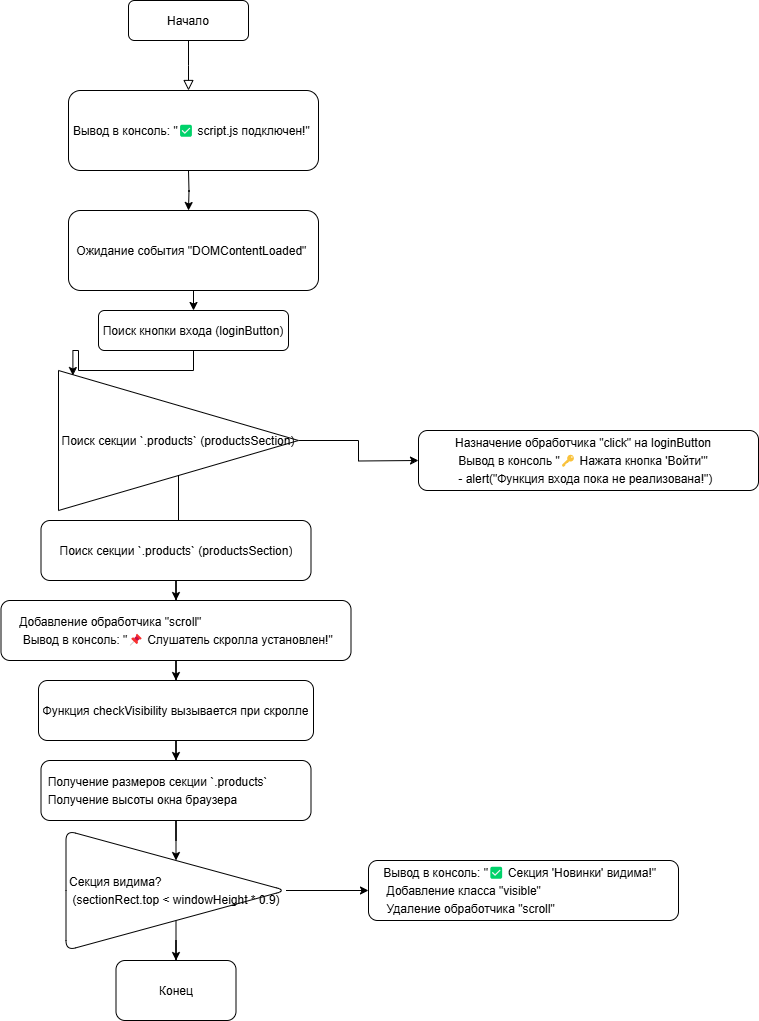

The diagram above was exported from draw.io. Its source (the exported page's mxGraphModel, read from the mxfile embedded in the PNG):
<mxGraphModel dx="1386" dy="747" grid="1" gridSize="10" guides="1" tooltips="1" connect="1" arrows="1" fold="1" page="1" pageScale="1" pageWidth="827" pageHeight="1169" math="0" shadow="0">
  <root>
    <mxCell id="WIyWlLk6GJQsqaUBKTNV-0" />
    <mxCell id="WIyWlLk6GJQsqaUBKTNV-1" parent="WIyWlLk6GJQsqaUBKTNV-0" />
    <mxCell id="WIyWlLk6GJQsqaUBKTNV-2" value="" style="rounded=0;html=1;jettySize=auto;orthogonalLoop=1;fontSize=11;endArrow=block;endFill=0;endSize=8;strokeWidth=1;shadow=0;labelBackgroundColor=none;edgeStyle=orthogonalEdgeStyle;" parent="WIyWlLk6GJQsqaUBKTNV-1" source="WIyWlLk6GJQsqaUBKTNV-3" edge="1">
      <mxGeometry relative="1" as="geometry">
        <mxPoint x="220" y="170" as="targetPoint" />
      </mxGeometry>
    </mxCell>
    <mxCell id="WIyWlLk6GJQsqaUBKTNV-3" value="&lt;pre style=&quot;box-sizing: border-box; border: none; margin-top: var(--spacing-sm); background: var(--code-background-fill); font-family: var(--font-mono); font-size: var(--text-sm); text-align: left; word-break: normal; overflow-wrap: normal; line-height: 1.5; tab-size: 2; hyphens: none; overflow: auto; position: relative; box-shadow: none; padding: var(--spacing-lg) var(--spacing-xl); text-shadow: none; border-radius: var(--radius-sm); margin-bottom: 0px !important;&quot;&gt;&lt;code style=&quot;box-sizing: border-box; border-width: 0px; border-style: solid; background: none; font-family: var(--font-mono); font-size: var(--text-sm); word-spacing: normal; word-break: normal; overflow-wrap: normal; line-height: 1.5; tab-size: 2; hyphens: none; margin-bottom: 0px !important;&quot;&gt;&lt;font style=&quot;color: rgb(0, 0, 0);&quot;&gt;Начало&lt;/font&gt;&lt;/code&gt;&lt;/pre&gt;" style="rounded=1;whiteSpace=wrap;html=1;fontSize=12;glass=0;strokeWidth=1;shadow=0;" parent="WIyWlLk6GJQsqaUBKTNV-1" vertex="1">
      <mxGeometry x="160" y="80" width="120" height="40" as="geometry" />
    </mxCell>
    <mxCell id="-w0v7UreR6TyQ3oeucoQ-1" style="edgeStyle=orthogonalEdgeStyle;rounded=0;orthogonalLoop=1;jettySize=auto;html=1;exitX=0.5;exitY=1;exitDx=0;exitDy=0;" parent="WIyWlLk6GJQsqaUBKTNV-1" edge="1">
      <mxGeometry relative="1" as="geometry">
        <mxPoint x="220" y="250" as="sourcePoint" />
        <mxPoint x="220" y="290" as="targetPoint" />
      </mxGeometry>
    </mxCell>
    <mxCell id="WIyWlLk6GJQsqaUBKTNV-11" value="&lt;pre style=&quot;box-sizing: border-box; border: none; margin-top: var(--spacing-sm); background: var(--code-background-fill); font-family: var(--font-mono); font-size: var(--text-sm); text-align: left; word-break: normal; overflow-wrap: normal; line-height: 1.5; tab-size: 2; hyphens: none; overflow: auto; position: relative; box-shadow: none; padding: var(--spacing-lg) var(--spacing-xl); text-shadow: none; border-radius: var(--radius-sm); margin-bottom: 0px !important;&quot;&gt;&lt;code style=&quot;box-sizing: border-box; border-width: 0px; border-style: solid; background: none; font-family: var(--font-mono); font-size: var(--text-sm); word-spacing: normal; word-break: normal; overflow-wrap: normal; line-height: 1.5; tab-size: 2; hyphens: none; margin-bottom: 0px !important;&quot;&gt;&lt;font style=&quot;color: rgb(0, 0, 0);&quot;&gt;Поиск кнопки входа (loginButton)&lt;/font&gt;&lt;/code&gt;&lt;/pre&gt;" style="rounded=1;whiteSpace=wrap;html=1;fontSize=12;glass=0;strokeWidth=1;shadow=0;" parent="WIyWlLk6GJQsqaUBKTNV-1" vertex="1">
      <mxGeometry x="130" y="390" width="190" height="40" as="geometry" />
    </mxCell>
    <mxCell id="-w0v7UreR6TyQ3oeucoQ-4" value="&lt;pre style=&quot;font-size: var(--text-sm); background: var(--code-background-fill); box-sizing: border-box; border: none; margin-top: var(--spacing-sm); font-family: var(--font-mono); text-align: left; word-break: normal; overflow-wrap: normal; line-height: 1.5; tab-size: 2; hyphens: none; overflow: auto; position: relative; box-shadow: none; padding: var(--spacing-lg) var(--spacing-xl); text-shadow: none; border-radius: var(--radius-sm); margin-bottom: 0px !important;&quot;&gt;&lt;code style=&quot;box-sizing: border-box; border-width: 0px; border-style: solid; background: none; font-family: var(--font-mono); font-size: var(--text-sm); word-spacing: normal; word-break: normal; overflow-wrap: normal; line-height: 1.5; tab-size: 2; hyphens: none; margin-bottom: 0px !important;&quot;&gt;&lt;font style=&quot;color: rgb(0, 0, 0);&quot;&gt;Вывод в консоль: &quot;✅ script.js подключен!&quot; &lt;/font&gt;&lt;/code&gt;&lt;/pre&gt;" style="rounded=1;whiteSpace=wrap;html=1;" parent="WIyWlLk6GJQsqaUBKTNV-1" vertex="1">
      <mxGeometry x="100" y="170" width="250" height="80" as="geometry" />
    </mxCell>
    <mxCell id="-w0v7UreR6TyQ3oeucoQ-8" style="edgeStyle=orthogonalEdgeStyle;rounded=0;orthogonalLoop=1;jettySize=auto;html=1;exitX=0.5;exitY=1;exitDx=0;exitDy=0;entryX=0.5;entryY=0;entryDx=0;entryDy=0;" parent="WIyWlLk6GJQsqaUBKTNV-1" source="-w0v7UreR6TyQ3oeucoQ-6" target="WIyWlLk6GJQsqaUBKTNV-11" edge="1">
      <mxGeometry relative="1" as="geometry" />
    </mxCell>
    <mxCell id="-w0v7UreR6TyQ3oeucoQ-6" value="&lt;pre style=&quot;font-size: var(--text-sm); background: var(--code-background-fill); box-sizing: border-box; border: none; margin-top: var(--spacing-sm); font-family: var(--font-mono); text-align: left; word-break: normal; overflow-wrap: normal; line-height: 1.5; tab-size: 2; hyphens: none; overflow: auto; position: relative; box-shadow: none; padding: var(--spacing-lg) var(--spacing-xl); text-shadow: none; border-radius: var(--radius-sm); margin-bottom: 0px !important;&quot;&gt;&lt;code style=&quot;box-sizing: border-box; border-width: 0px; border-style: solid; background: none; font-family: var(--font-mono); font-size: var(--text-sm); word-spacing: normal; word-break: normal; overflow-wrap: normal; line-height: 1.5; tab-size: 2; hyphens: none; margin-bottom: 0px !important;&quot;&gt;&lt;font style=&quot;color: rgb(0, 0, 0);&quot;&gt;Ожидание события &quot;DOMContentLoaded&quot; &lt;/font&gt;&lt;/code&gt;&lt;/pre&gt;" style="rounded=1;whiteSpace=wrap;html=1;" parent="WIyWlLk6GJQsqaUBKTNV-1" vertex="1">
      <mxGeometry x="100" y="290" width="250" height="80" as="geometry" />
    </mxCell>
    <mxCell id="-w0v7UreR6TyQ3oeucoQ-12" value="&lt;pre style=&quot;box-sizing: border-box; border: none; margin-top: var(--spacing-sm); background: var(--code-background-fill); font-family: var(--font-mono); font-size: var(--text-sm); text-align: left; word-break: normal; overflow-wrap: normal; line-height: 1.5; tab-size: 2; hyphens: none; overflow: auto; position: relative; box-shadow: none; padding: var(--spacing-lg) var(--spacing-xl); text-shadow: none; border-radius: var(--radius-sm); margin-bottom: 0px !important;&quot;&gt;&lt;code style=&quot;box-sizing: border-box; border-width: 0px; border-style: solid; background: none; font-family: var(--font-mono); font-size: var(--text-sm); word-spacing: normal; word-break: normal; overflow-wrap: normal; line-height: 1.5; tab-size: 2; hyphens: none; margin-bottom: 0px !important;&quot;&gt;&lt;font style=&quot;color: rgb(0, 0, 0);&quot;&gt;Назначение обработчика &quot;click&quot; на loginButton   &lt;br&gt; Вывод в консоль &quot;🔑 Нажата кнопка 'Войти'&quot;  &lt;br&gt; - alert(&quot;Функция входа пока не реализована!&quot;)&lt;/font&gt;&lt;/code&gt;&lt;/pre&gt;" style="rounded=1;whiteSpace=wrap;html=1;" parent="WIyWlLk6GJQsqaUBKTNV-1" vertex="1">
      <mxGeometry x="450" y="510" width="340" height="60" as="geometry" />
    </mxCell>
    <mxCell id="-w0v7UreR6TyQ3oeucoQ-17" style="edgeStyle=orthogonalEdgeStyle;rounded=0;orthogonalLoop=1;jettySize=auto;html=1;exitX=1;exitY=0.5;exitDx=0;exitDy=0;" parent="WIyWlLk6GJQsqaUBKTNV-1" source="-w0v7UreR6TyQ3oeucoQ-15" edge="1">
      <mxGeometry relative="1" as="geometry">
        <mxPoint x="450" y="540" as="targetPoint" />
      </mxGeometry>
    </mxCell>
    <mxCell id="-w0v7UreR6TyQ3oeucoQ-20" value="" style="edgeStyle=orthogonalEdgeStyle;rounded=0;orthogonalLoop=1;jettySize=auto;html=1;" parent="WIyWlLk6GJQsqaUBKTNV-1" source="-w0v7UreR6TyQ3oeucoQ-15" target="-w0v7UreR6TyQ3oeucoQ-19" edge="1">
      <mxGeometry relative="1" as="geometry" />
    </mxCell>
    <mxCell id="-w0v7UreR6TyQ3oeucoQ-15" value="&lt;pre style=&quot;box-sizing: border-box; border: none; margin-top: var(--spacing-sm); background: var(--code-background-fill); font-family: var(--font-mono); font-size: var(--text-sm); text-align: left; word-break: normal; overflow-wrap: normal; line-height: 1.5; tab-size: 2; hyphens: none; overflow: auto; position: relative; box-shadow: none; padding: var(--spacing-lg) var(--spacing-xl); text-shadow: none; border-radius: var(--radius-sm); margin-bottom: 0px !important;&quot;&gt;&lt;code style=&quot;box-sizing: border-box; border-width: 0px; border-style: solid; background: none; font-family: var(--font-mono); font-size: var(--text-sm); word-spacing: normal; word-break: normal; overflow-wrap: normal; line-height: 1.5; tab-size: 2; hyphens: none; margin-bottom: 0px !important;&quot;&gt;&lt;font style=&quot;color: rgb(0, 0, 0);&quot;&gt;Поиск секции `.products` (productsSection)&lt;/font&gt;&lt;/code&gt;&lt;/pre&gt;" style="triangle;whiteSpace=wrap;html=1;" parent="WIyWlLk6GJQsqaUBKTNV-1" vertex="1">
      <mxGeometry x="90" y="450" width="240" height="140" as="geometry" />
    </mxCell>
    <mxCell id="-w0v7UreR6TyQ3oeucoQ-16" style="edgeStyle=orthogonalEdgeStyle;rounded=0;orthogonalLoop=1;jettySize=auto;html=1;exitX=0.5;exitY=1;exitDx=0;exitDy=0;entryX=0.06;entryY=0.036;entryDx=0;entryDy=0;entryPerimeter=0;" parent="WIyWlLk6GJQsqaUBKTNV-1" source="WIyWlLk6GJQsqaUBKTNV-11" target="-w0v7UreR6TyQ3oeucoQ-15" edge="1">
      <mxGeometry relative="1" as="geometry" />
    </mxCell>
    <mxCell id="-w0v7UreR6TyQ3oeucoQ-22" value="" style="edgeStyle=orthogonalEdgeStyle;rounded=0;orthogonalLoop=1;jettySize=auto;html=1;" parent="WIyWlLk6GJQsqaUBKTNV-1" source="-w0v7UreR6TyQ3oeucoQ-19" target="-w0v7UreR6TyQ3oeucoQ-21" edge="1">
      <mxGeometry relative="1" as="geometry" />
    </mxCell>
    <mxCell id="-w0v7UreR6TyQ3oeucoQ-19" value="&lt;pre style=&quot;box-sizing: border-box; border: none; margin-top: var(--spacing-sm); background: var(--code-background-fill); font-family: var(--font-mono); font-size: var(--text-sm); text-align: left; word-break: normal; overflow-wrap: normal; line-height: 1.5; tab-size: 2; hyphens: none; overflow: auto; position: relative; box-shadow: none; padding: var(--spacing-lg) var(--spacing-xl); text-shadow: none; border-radius: var(--radius-sm); margin-bottom: 0px !important;&quot;&gt;&lt;code style=&quot;box-sizing: border-box; border-width: 0px; border-style: solid; background: none; font-family: var(--font-mono); font-size: var(--text-sm); word-spacing: normal; word-break: normal; overflow-wrap: normal; line-height: 1.5; tab-size: 2; hyphens: none; margin-bottom: 0px !important;&quot;&gt;&lt;font style=&quot;color: rgb(0, 0, 0);&quot;&gt;Поиск секции `.products` (productsSection)&lt;/font&gt;&lt;/code&gt;&lt;/pre&gt;" style="rounded=1;whiteSpace=wrap;html=1;" parent="WIyWlLk6GJQsqaUBKTNV-1" vertex="1">
      <mxGeometry x="72.5" y="600" width="270" height="60" as="geometry" />
    </mxCell>
    <mxCell id="-w0v7UreR6TyQ3oeucoQ-24" value="" style="edgeStyle=orthogonalEdgeStyle;rounded=0;orthogonalLoop=1;jettySize=auto;html=1;" parent="WIyWlLk6GJQsqaUBKTNV-1" source="-w0v7UreR6TyQ3oeucoQ-21" target="-w0v7UreR6TyQ3oeucoQ-23" edge="1">
      <mxGeometry relative="1" as="geometry" />
    </mxCell>
    <mxCell id="-w0v7UreR6TyQ3oeucoQ-21" value="&lt;pre style=&quot;box-sizing: border-box; border: none; margin-top: var(--spacing-sm); background: var(--code-background-fill); font-family: var(--font-mono); font-size: var(--text-sm); text-align: left; word-break: normal; overflow-wrap: normal; line-height: 1.5; tab-size: 2; hyphens: none; overflow: auto; position: relative; box-shadow: none; padding: var(--spacing-lg) var(--spacing-xl); text-shadow: none; border-radius: var(--radius-sm); margin-bottom: 0px !important;&quot;&gt;&lt;code style=&quot;box-sizing: border-box; border-width: 0px; border-style: solid; background: none; font-family: var(--font-mono); font-size: var(--text-sm); word-spacing: normal; word-break: normal; overflow-wrap: normal; line-height: 1.5; tab-size: 2; hyphens: none; margin-bottom: 0px !important;&quot;&gt;&lt;font style=&quot;color: rgb(0, 0, 0);&quot;&gt;Добавление обработчика &quot;scroll&quot;                 &lt;br&gt; Вывод в консоль: &quot;📌 Слушатель скролла установлен!&quot;&lt;/font&gt;&lt;/code&gt;&lt;/pre&gt;" style="whiteSpace=wrap;html=1;rounded=1;" parent="WIyWlLk6GJQsqaUBKTNV-1" vertex="1">
      <mxGeometry x="32.5" y="680" width="350" height="60" as="geometry" />
    </mxCell>
    <mxCell id="-w0v7UreR6TyQ3oeucoQ-26" value="" style="edgeStyle=orthogonalEdgeStyle;rounded=0;orthogonalLoop=1;jettySize=auto;html=1;" parent="WIyWlLk6GJQsqaUBKTNV-1" source="-w0v7UreR6TyQ3oeucoQ-23" target="-w0v7UreR6TyQ3oeucoQ-25" edge="1">
      <mxGeometry relative="1" as="geometry" />
    </mxCell>
    <mxCell id="-w0v7UreR6TyQ3oeucoQ-23" value="&lt;pre style=&quot;box-sizing: border-box; border: none; margin-top: var(--spacing-sm); background: var(--code-background-fill); font-family: var(--font-mono); font-size: var(--text-sm); text-align: left; word-break: normal; overflow-wrap: normal; line-height: 1.5; tab-size: 2; hyphens: none; overflow: auto; position: relative; box-shadow: none; padding: var(--spacing-lg) var(--spacing-xl); text-shadow: none; border-radius: var(--radius-sm); margin-bottom: 0px !important;&quot;&gt;&lt;code style=&quot;box-sizing: border-box; border-width: 0px; border-style: solid; background: none; font-family: var(--font-mono); font-size: var(--text-sm); word-spacing: normal; word-break: normal; overflow-wrap: normal; line-height: 1.5; tab-size: 2; hyphens: none; margin-bottom: 0px !important;&quot;&gt;&lt;font style=&quot;color: rgb(0, 0, 0);&quot;&gt;Функция checkVisibility вызывается при скролле&lt;/font&gt;&lt;/code&gt;&lt;/pre&gt;" style="whiteSpace=wrap;html=1;rounded=1;" parent="WIyWlLk6GJQsqaUBKTNV-1" vertex="1">
      <mxGeometry x="70" y="760" width="275" height="60" as="geometry" />
    </mxCell>
    <mxCell id="-w0v7UreR6TyQ3oeucoQ-30" value="" style="edgeStyle=orthogonalEdgeStyle;rounded=0;orthogonalLoop=1;jettySize=auto;html=1;" parent="WIyWlLk6GJQsqaUBKTNV-1" source="-w0v7UreR6TyQ3oeucoQ-25" target="-w0v7UreR6TyQ3oeucoQ-29" edge="1">
      <mxGeometry relative="1" as="geometry" />
    </mxCell>
    <mxCell id="-w0v7UreR6TyQ3oeucoQ-25" value="&lt;pre style=&quot;box-sizing: border-box; border: none; margin-top: var(--spacing-sm); background: var(--code-background-fill); font-family: var(--font-mono); font-size: var(--text-sm); text-align: left; word-break: normal; overflow-wrap: normal; line-height: 1.5; tab-size: 2; hyphens: none; overflow: auto; position: relative; box-shadow: none; padding: var(--spacing-lg) var(--spacing-xl); text-shadow: none; border-radius: var(--radius-sm); margin-bottom: 0px !important;&quot;&gt;&lt;code style=&quot;box-sizing: border-box; border-width: 0px; border-style: solid; background: none; font-family: var(--font-mono); font-size: var(--text-sm); word-spacing: normal; word-break: normal; overflow-wrap: normal; line-height: 1.5; tab-size: 2; hyphens: none; margin-bottom: 0px !important;&quot;&gt;&lt;font style=&quot;color: rgb(0, 0, 0);&quot;&gt;Получение размеров секции `.products`           &lt;br&gt;Получение высоты окна браузера&lt;/font&gt;&lt;/code&gt;&lt;/pre&gt;" style="whiteSpace=wrap;html=1;rounded=1;" parent="WIyWlLk6GJQsqaUBKTNV-1" vertex="1">
      <mxGeometry x="72.5" y="840" width="270" height="60" as="geometry" />
    </mxCell>
    <mxCell id="-w0v7UreR6TyQ3oeucoQ-32" value="" style="edgeStyle=orthogonalEdgeStyle;rounded=0;orthogonalLoop=1;jettySize=auto;html=1;" parent="WIyWlLk6GJQsqaUBKTNV-1" source="-w0v7UreR6TyQ3oeucoQ-29" target="-w0v7UreR6TyQ3oeucoQ-31" edge="1">
      <mxGeometry relative="1" as="geometry" />
    </mxCell>
    <mxCell id="-w0v7UreR6TyQ3oeucoQ-34" value="" style="edgeStyle=orthogonalEdgeStyle;rounded=0;orthogonalLoop=1;jettySize=auto;html=1;" parent="WIyWlLk6GJQsqaUBKTNV-1" source="-w0v7UreR6TyQ3oeucoQ-29" target="-w0v7UreR6TyQ3oeucoQ-33" edge="1">
      <mxGeometry relative="1" as="geometry" />
    </mxCell>
    <mxCell id="-w0v7UreR6TyQ3oeucoQ-29" value="&lt;pre style=&quot;font-size: var(--text-sm); background: var(--code-background-fill); box-sizing: border-box; border: none; margin-top: var(--spacing-sm); font-family: var(--font-mono); text-align: left; word-break: normal; overflow-wrap: normal; line-height: 1.5; tab-size: 2; hyphens: none; overflow: auto; position: relative; box-shadow: none; padding: var(--spacing-lg) var(--spacing-xl); text-shadow: none; border-radius: var(--radius-sm); margin-bottom: 0px !important;&quot;&gt;&lt;code style=&quot;box-sizing: border-box; border-width: 0px; border-style: solid; background: none; font-family: var(--font-mono); font-size: var(--text-sm); word-spacing: normal; word-break: normal; overflow-wrap: normal; line-height: 1.5; tab-size: 2; hyphens: none; margin-bottom: 0px !important;&quot;&gt;&lt;font style=&quot;color: rgb(0, 0, 0);&quot;&gt;Секция видима?                &lt;br&gt; (sectionRect.top &amp;lt; windowHeight * 0.9) &lt;/font&gt;&lt;/code&gt;&lt;/pre&gt;" style="triangle;whiteSpace=wrap;html=1;rounded=1;" parent="WIyWlLk6GJQsqaUBKTNV-1" vertex="1">
      <mxGeometry x="97.5" y="910" width="220" height="120" as="geometry" />
    </mxCell>
    <mxCell id="-w0v7UreR6TyQ3oeucoQ-31" value="&lt;pre style=&quot;box-sizing: border-box; border: none; margin-top: var(--spacing-sm); background: var(--code-background-fill); font-family: var(--font-mono); font-size: var(--text-sm); text-align: left; word-break: normal; overflow-wrap: normal; line-height: 1.5; tab-size: 2; hyphens: none; overflow: auto; position: relative; box-shadow: none; padding: var(--spacing-lg) var(--spacing-xl); text-shadow: none; border-radius: var(--radius-sm); margin-bottom: 0px !important;&quot;&gt;&lt;code style=&quot;box-sizing: border-box; border-width: 0px; border-style: solid; background: none; font-family: var(--font-mono); font-size: var(--text-sm); word-spacing: normal; word-break: normal; overflow-wrap: normal; line-height: 1.5; tab-size: 2; hyphens: none; margin-bottom: 0px !important;&quot;&gt;&lt;font style=&quot;color: rgb(0, 0, 0);&quot;&gt;Вывод в консоль: &quot;✅ Секция 'Новинки' видима!&quot;  &lt;br&gt; Добавление класса &quot;visible&quot;                     &lt;br&gt; Удаление обработчика &quot;scroll&quot;  &lt;/font&gt;&lt;/code&gt;&lt;/pre&gt;" style="whiteSpace=wrap;html=1;rounded=1;" parent="WIyWlLk6GJQsqaUBKTNV-1" vertex="1">
      <mxGeometry x="400" y="940" width="310" height="60" as="geometry" />
    </mxCell>
    <mxCell id="-w0v7UreR6TyQ3oeucoQ-33" value="&lt;pre style=&quot;box-sizing: border-box; border: none; margin-top: var(--spacing-sm); background: var(--code-background-fill); font-family: var(--font-mono); font-size: var(--text-sm); text-align: left; word-break: normal; overflow-wrap: normal; line-height: 1.5; tab-size: 2; hyphens: none; overflow: auto; position: relative; box-shadow: none; padding: var(--spacing-lg) var(--spacing-xl); text-shadow: none; border-radius: var(--radius-sm); margin-bottom: 0px !important;&quot;&gt;&lt;code style=&quot;box-sizing: border-box; border-width: 0px; border-style: solid; background: none; font-family: var(--font-mono); font-size: var(--text-sm); word-spacing: normal; word-break: normal; overflow-wrap: normal; line-height: 1.5; tab-size: 2; hyphens: none; margin-bottom: 0px !important;&quot;&gt;&lt;font style=&quot;color: rgb(0, 0, 0);&quot;&gt;Конец&lt;/font&gt;&lt;/code&gt;&lt;/pre&gt;" style="whiteSpace=wrap;html=1;rounded=1;" parent="WIyWlLk6GJQsqaUBKTNV-1" vertex="1">
      <mxGeometry x="147.5" y="1040" width="120" height="60" as="geometry" />
    </mxCell>
  </root>
</mxGraphModel>